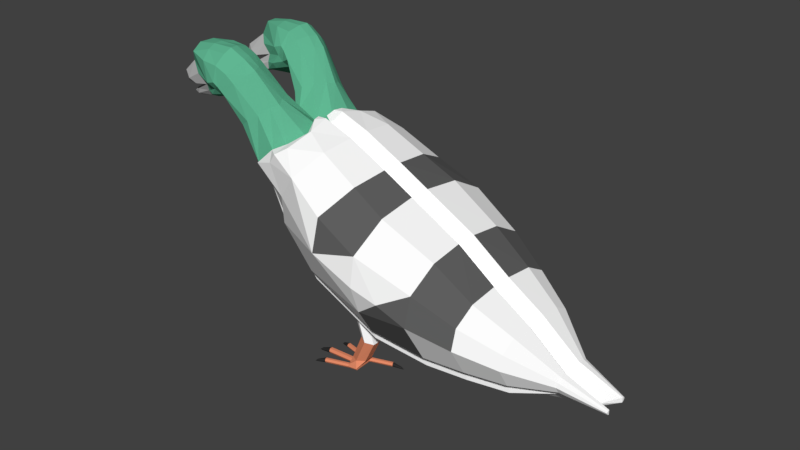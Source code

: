 # Source: pigeon_double_head12.blend  (saved by Blender 2.79.0; exported with 4.5.12 LTS)
import bpy
from mathutils import Matrix  # noqa: F401  (used for matrix-valued properties, if any)

bpy.ops.wm.read_factory_settings(use_empty=True)
scene = bpy.context.scene
scene.name = 'Scene'

# ---- collections
col_collection_1 = bpy.data.collections.new('Collection 1'); scene.collection.children.link(col_collection_1)

# ---- materials (node trees are filled in below, after node groups)
mat_material_006 = bpy.data.materials.new('Material.006')
mat_material_006.alpha_threshold = 0.0
mat_material_006.use_transparent_shadow = False
mat_material_006.diffuse_color = (0.0291, 0.0291, 0.0291, 1.0)
mat_material_006.roughness = 0.5
mat_material_003 = bpy.data.materials.new('Material.003')
mat_material_003.alpha_threshold = 0.0
mat_material_003.use_transparent_shadow = False
mat_material_003.diffuse_color = (0.8, 0.2672, 0.1423, 1.0)
mat_material_003.roughness = 0.5
mat_material_002 = bpy.data.materials.new('Material.002')
mat_material_002.alpha_threshold = 0.0
mat_material_002.use_transparent_shadow = False
mat_material_002.diffuse_color = (0.1149, 0.1149, 0.1149, 1.0)
mat_material_002.roughness = 0.5
mat_material_004 = bpy.data.materials.new('Material.004')
mat_material_004.alpha_threshold = 0.0
mat_material_004.use_transparent_shadow = False
mat_material_004.diffuse_color = (0.5173, 0.5173, 0.5173, 1.0)
mat_material_004.roughness = 0.5
mat_material_001 = bpy.data.materials.new('Material.001')
mat_material_001.alpha_threshold = 0.0
mat_material_001.use_transparent_shadow = False
mat_material_001.diffuse_color = (0.1174, 0.4672, 0.2875, 1.0)
mat_material_001.roughness = 0.5
mat_material = bpy.data.materials.new('Material')
mat_material.alpha_threshold = 0.0
mat_material.use_transparent_shadow = False
mat_material.diffuse_color = (1.0, 1.0, 1.0, 1.0)
mat_material.roughness = 0.5
mat_material.line_color = (0.0, 0.0, 0.0, 1.0)

# ---- material node trees

# ---- world
world_world = bpy.data.worlds.new('World'); scene.world = world_world
world_world.color = (0.05088, 0.05088, 0.05088)
world_world.use_sun_shadow = False
world_world.sun_shadow_jitter_overblur = 0.0
world_world.cycles.sampling_method = 'MANUAL'

# ---- meshes
me_cube_024 = bpy.data.meshes.new('Cube.024')
me_cube_024.from_pydata([(2.327, -0.1718, 0.3706), (2.287, -0.1879, 0.4181), (2.279, -0.1692, 0.4134), (2.267, -0.1669, 0.3967), (2.263, -0.1832, 0.3847), (2.27, -0.2019, 0.3894), (2.283, -0.2043, 0.4061), (2.128, -0.2193, 0.4175), (2.144, -0.2561, 0.4267), (2.146, -0.2381, 0.4952), (2.13, -0.2013, 0.4859), (2.122, -0.1919, 0.4471), (2.152, -0.2655, 0.4656), (2.146, 0.5227, 0.3041), (2.13, 0.4859, 0.3134), (2.122, 0.4593, 0.2836), (2.144, 0.5063, 0.2353), (2.327, 0.4055, 0.2256), (2.287, 0.4421, 0.2599), (2.279, 0.4234, 0.2646), (2.267, 0.4134, 0.2509), (2.263, 0.4222, 0.2326), (2.27, 0.4409, 0.2279), (2.283, 0.4508, 0.2416), (2.128, 0.4695, 0.2445), (2.152, 0.5329, 0.2651), (0.9235, -0.4748, 0.4505), (0.9249, -0.564, 0.4251), (0.9235, -0.5786, 0.4766), (0.922, -0.5414, 0.515), (0.922, -0.4894, 0.502), (0.7291, -0.514, 0.4026), (0.7408, -0.5322, 0.386), (0.7408, -0.5585, 0.3926), (0.7291, -0.5667, 0.4158), (0.7175, -0.5486, 0.4323), (0.7175, -0.5222, 0.4257), (0.6558, -0.5488, 0.3756), (0.8684, -0.1819, 0.3094), (0.9142, -0.1941, 0.359), (0.9201, -0.1733, 0.3537), (0.9322, -0.1694, 0.3355), (0.9385, -0.1863, 0.3225), (0.9326, -0.2071, 0.3277), (0.9205, -0.2111, 0.346), (1.084, -0.1894, 0.4269), (1.087, -0.2085, 0.3535), (1.075, -0.2495, 0.3638), (1.073, -0.7853, 0.5766), (0.8684, -0.8885, 0.4868), (0.9142, -0.8543, 0.5248), (0.9201, -0.8751, 0.53), (0.9322, -0.8872, 0.5158), (0.9385, -0.8784, 0.4963), (0.9326, -0.8576, 0.4911), (0.9205, -0.8455, 0.5053), (1.084, -0.8263, 0.5869), (0.9249, -0.512, 0.4121), (1.073, -0.2304, 0.4372), (1.091, -0.1784, 0.3851), (1.068, -0.2605, 0.4057), (1.091, -0.8558, 0.5552), (1.087, -0.8442, 0.5132), (1.075, -0.8032, 0.5029), (1.068, -0.7737, 0.5346), (0.922, 0.7475, 0.1914), (1.084, 0.4476, 0.267), (1.087, 0.4297, 0.1932), (1.075, 0.4707, 0.1829), (1.087, 1.065, 0.0336), (1.075, 1.024, 0.0439), (0.9235, 0.7102, 0.1529), (0.9249, 0.7249, 0.1014), (0.9249, 0.7768, 0.0884), (0.9235, 0.8141, 0.1268), (0.922, 0.7994, 0.1783), (0.7291, 0.7221, 0.09213), (0.7408, 0.7303, 0.06898), (0.7408, 0.7567, 0.06236), (0.7291, 0.7748, 0.07889), (0.7175, 0.7666, 0.102), (0.7175, 0.7403, 0.1087), (0.6558, 0.74, 0.05189), (1.073, 0.4886, 0.2567), (0.8684, 0.3854, 0.1669), (0.9142, 0.4196, 0.2048), (0.9201, 0.3988, 0.2101), (0.9322, 0.3867, 0.1958), (0.9385, 0.3955, 0.1764), (0.9326, 0.4163, 0.1711), (0.9205, 0.4284, 0.1854), (1.091, 0.4181, 0.2353), (1.068, 0.5002, 0.2147), (1.073, 1.043, 0.1173), (0.8684, 1.092, -0.01053), (0.9142, 1.08, 0.03906), (0.9201, 1.101, 0.03383), (0.9322, 1.105, 0.01559), (0.9385, 1.088, 0.002574), (0.9326, 1.067, 0.007803), (0.9205, 1.063, 0.02605), (1.084, 1.085, 0.107), (1.091, 1.095, 0.06516), (1.068, 1.013, 0.08577)], [], [(12, 8, 5, 6), (2, 1, 0), (6, 5, 0), (4, 3, 0), (1, 6, 0), (11, 10, 2, 3), (5, 4, 0), (9, 12, 6, 1), (8, 7, 4, 5), (7, 11, 3, 4), (3, 2, 0), (10, 9, 1, 2), (25, 23, 22, 16), (19, 17, 18), (23, 17, 22), (21, 17, 20), (18, 17, 23), (15, 20, 19, 14), (22, 17, 21), (13, 18, 23, 25), (16, 22, 21, 24), (24, 21, 20, 15), (20, 17, 19), (14, 19, 18, 13), (29, 30, 36, 35), (34, 35, 37), (27, 28, 34, 33), (26, 57, 32, 31), (30, 26, 31, 36), (28, 29, 35, 34), (57, 27, 33, 32), (32, 33, 37), (35, 36, 37), (33, 34, 37), (31, 32, 37), (36, 31, 37), (55, 54, 49), (64, 63, 54, 55), (60, 44, 43, 47), (40, 38, 39), (44, 38, 43), (53, 52, 49), (42, 38, 41), (39, 38, 44), (59, 41, 40, 45), (43, 38, 42), (58, 39, 44, 60), (47, 43, 42, 46), (45, 40, 39, 58), (46, 42, 41, 59), (41, 38, 40), (51, 50, 49), (50, 55, 49), (61, 56, 51, 52), (54, 53, 49), (48, 64, 55, 50), (63, 62, 53, 54), (56, 48, 50, 51), (62, 61, 52, 53), (52, 51, 49), (75, 80, 81, 65), (79, 82, 80), (73, 78, 79, 74), (71, 76, 77, 72), (65, 81, 76, 71), (74, 79, 80, 75), (72, 77, 78, 73), (77, 82, 78), (80, 82, 81), (78, 82, 79), (76, 82, 77), (81, 82, 76), (100, 94, 99), (103, 100, 99, 70), (92, 68, 89, 90), (86, 85, 84), (90, 89, 84), (98, 94, 97), (88, 87, 84), (85, 90, 84), (91, 66, 86, 87), (89, 88, 84), (83, 92, 90, 85), (68, 67, 88, 89), (66, 83, 85, 86), (67, 91, 87, 88), (87, 86, 84), (96, 94, 95), (95, 94, 100), (102, 97, 96, 101), (99, 94, 98), (93, 95, 100, 103), (70, 99, 98, 69), (101, 96, 95, 93), (69, 98, 97, 102), (97, 94, 96)])
me_cube_024.materials.append(mat_material_006)
me_cube_024.use_remesh_preserve_volume = False
me_cube_024.use_remesh_preserve_attributes = False
me_cube_024.use_mirror_vertex_groups = False
me_cube_024.update()
me_cube_023 = bpy.data.meshes.new('Cube.023')
me_cube_023.from_pydata([(0.9235, -0.4748, 0.4505), (0.9249, -0.564, 0.4251), (0.9235, -0.5786, 0.4766), (0.922, -0.5414, 0.515), (0.922, -0.4894, 0.502), (2.128, -0.2193, 0.4175), (2.144, -0.2561, 0.4267), (1.084, -0.1894, 0.4269), (1.087, -0.2085, 0.3535), (1.075, -0.2495, 0.3638), (1.073, -0.7853, 0.5766), (1.084, -0.8263, 0.5869), (1.881, -0.2103, 1.041), (2.02, -0.298, 1.03), (1.742, -0.4424, 1.132), (1.742, -0.2826, 1.091), (2.02, -0.4578, 1.07), (1.881, -0.5301, 1.121), (1.677, -0.3219, 0.5966), (1.82, -0.4001, 0.6233), (1.82, -0.56, 0.6635), (1.677, -0.6416, 0.6769), (1.534, -0.5633, 0.6502), (1.534, -0.4035, 0.6101), (1.487, -0.4688, 0.4742), (1.489, -0.5061, 0.4358), (1.489, -0.558, 0.4488), (1.487, -0.5727, 0.5003), (1.486, -0.5354, 0.5387), (1.486, -0.4835, 0.5257), (0.9249, -0.512, 0.4121), (1.724, -0.7283, 0.5667), (1.073, -0.2304, 0.4372), (2.146, -0.2381, 0.4952), (2.13, -0.2013, 0.4859), (2.122, -0.1919, 0.4471), (2.152, -0.2655, 0.4656), (1.746, -0.3889, 0.5523), (1.731, -0.3521, 0.543), (1.722, -0.3427, 0.5042), (1.729, -0.3701, 0.4746), (1.744, -0.4069, 0.4838), (1.753, -0.4163, 0.5227), (1.091, -0.1784, 0.3851), (1.068, -0.2605, 0.4057), (1.53, -0.3018, 0.4758), (1.537, -0.2908, 0.4339), (1.532, -0.3208, 0.4024), (1.521, -0.3619, 0.4127), (1.514, -0.3728, 0.4545), (1.518, -0.3454, 0.4853), (1.091, -0.8558, 0.5552), (1.087, -0.8442, 0.5132), (1.075, -0.8032, 0.5029), (1.068, -0.7737, 0.5346), (1.53, -0.7042, 0.5769), (1.537, -0.7337, 0.5451), (1.532, -0.7221, 0.5031), (1.521, -0.6811, 0.4928), (1.514, -0.6516, 0.5245), (1.518, -0.6613, 0.5646), (1.722, -0.7154, 0.5273), (1.881, 0.756, 0.7981), (2.02, 0.8283, 0.7474), (1.881, 1.076, 0.7178), (1.677, 0.6445, 0.354), (1.82, 0.7261, 0.3405), (1.82, 0.886, 0.3004), (1.677, 0.9642, 0.2737), (1.534, 0.8826, 0.2871), (1.534, 0.7228, 0.3273), (1.487, 0.7162, 0.1766), (1.489, 0.7308, 0.1252), (1.489, 0.7828, 0.1121), (1.487, 0.82, 0.1505), (1.486, 0.8054, 0.202), (1.486, 0.7534, 0.2151), (0.922, 0.7475, 0.1914), (1.724, 0.9885, 0.1355), (2.146, 0.5227, 0.3041), (2.13, 0.4859, 0.3134), (2.122, 0.4593, 0.2836), (2.144, 0.5063, 0.2353), (1.746, 0.6826, 0.2832), (1.731, 0.6458, 0.2925), (1.722, 0.6192, 0.2627), (1.729, 0.6293, 0.2236), (1.744, 0.6662, 0.2144), (1.753, 0.6928, 0.2442), (1.084, 0.4476, 0.267), (1.087, 0.4297, 0.1932), (1.075, 0.4707, 0.1829), (1.53, 0.5697, 0.2569), (1.537, 0.5402, 0.2252), (1.532, 0.5518, 0.1832), (1.521, 0.5928, 0.1729), (1.514, 0.6223, 0.2046), (1.518, 0.6126, 0.2447), (1.087, 1.065, 0.0336), (1.075, 1.024, 0.0439), (1.53, 0.9722, 0.1559), (1.537, 0.9831, 0.114), (1.532, 0.9531, 0.08244), (1.521, 0.912, 0.09274), (1.514, 0.9011, 0.1346), (1.518, 0.9285, 0.1653), (1.722, 0.9586, 0.1069), (0.9235, 0.7102, 0.1529), (0.9249, 0.7249, 0.1014), (0.9249, 0.7768, 0.0884), (0.9235, 0.8141, 0.1268), (0.922, 0.7994, 0.1783), (1.073, 0.4886, 0.2567), (2.128, 0.4695, 0.2445), (2.152, 0.5329, 0.2651), (1.091, 0.4181, 0.2353), (1.068, 0.5002, 0.2147), (1.073, 1.043, 0.1173), (1.084, 1.085, 0.107), (1.091, 1.095, 0.06516), (1.068, 1.013, 0.08577), (2.02, 0.9881, 0.7073), (1.742, 1.004, 0.7685), (1.742, 0.8437, 0.8086)], [], [(16, 17, 21, 20), (18, 23, 22, 21, 20, 19), (15, 12, 18, 23), (17, 14, 22, 21), (13, 16, 20, 19), (14, 15, 23, 22), (12, 13, 19, 18), (24, 29, 28, 27, 26, 25), (28, 29, 4, 3), (26, 27, 2, 1), (24, 25, 30, 0), (29, 24, 0, 4), (27, 28, 3, 2), (25, 26, 1, 30), (22, 28, 27), (37, 42, 36, 33), (40, 39, 35, 5), (41, 40, 5, 6), (42, 41, 6, 36), (39, 38, 34, 35), (38, 37, 33, 34), (49, 44, 9, 48), (48, 9, 8, 47), (47, 8, 43, 46), (46, 43, 7, 45), (45, 7, 32, 50), (49, 50, 32, 44), (20, 31, 19), (23, 28, 22), (23, 29, 28), (29, 23, 24), (50, 49, 23), (49, 24, 23), (59, 58, 53, 54), (58, 57, 52, 53), (57, 56, 51, 52), (56, 55, 11, 51), (55, 60, 10, 11), (59, 54, 10, 60), (22, 27, 59), (59, 60, 22), (55, 21, 60), (60, 21, 22), (23, 18, 50), (50, 18, 45), (55, 56, 21), (45, 18, 46), (46, 18, 47), (31, 20, 21), (21, 56, 31), (31, 56, 57), (49, 48, 24), (38, 18, 37), (37, 18, 19), (31, 37, 19), (37, 31, 42), (38, 39, 18), (18, 39, 47), (57, 61, 31), (31, 61, 42), (41, 42, 61), (39, 40, 47), (47, 40, 48), (24, 48, 40), (24, 40, 25), (40, 41, 25), (25, 41, 26), (59, 27, 58), (27, 26, 58), (41, 58, 26), (57, 58, 61), (61, 58, 41), (121, 67, 68, 64), (65, 70, 69, 68, 67, 66), (123, 70, 65, 62), (64, 68, 69, 122), (63, 66, 67, 121), (122, 69, 70, 123), (62, 65, 66, 63), (71, 76, 75, 74, 73, 72), (75, 111, 77, 76), (73, 109, 110, 74), (71, 107, 108, 72), (76, 77, 107, 71), (74, 110, 111, 75), (72, 108, 109, 73), (69, 74, 75), (83, 79, 114, 88), (86, 113, 81, 85), (87, 82, 113, 86), (88, 114, 82, 87), (85, 81, 80, 84), (84, 80, 79, 83), (96, 95, 91, 116), (95, 94, 90, 91), (94, 93, 115, 90), (93, 92, 89, 115), (92, 97, 112, 89), (96, 116, 112, 97), (67, 66, 78), (70, 69, 75), (70, 75, 76), (76, 71, 70), (97, 70, 96), (96, 70, 71), (104, 120, 99, 103), (103, 99, 98, 102), (102, 98, 119, 101), (101, 119, 118, 100), (100, 118, 117, 105), (104, 105, 117, 120), (69, 104, 74), (104, 69, 105), (100, 105, 68), (105, 69, 68), (70, 97, 65), (97, 92, 65), (100, 68, 101), (92, 93, 65), (93, 94, 65), (78, 68, 67), (68, 78, 101), (78, 102, 101), (96, 71, 95), (84, 83, 65), (83, 66, 65), (78, 66, 83), (83, 88, 78), (84, 65, 85), (65, 94, 85), (102, 78, 106), (78, 88, 106), (87, 106, 88), (85, 94, 86), (94, 95, 86), (71, 86, 95), (71, 72, 86), (86, 72, 87), (72, 73, 87), (104, 103, 74), (74, 103, 73), (87, 73, 103), (102, 106, 103), (106, 87, 103)])
me_cube_023.materials.append(mat_material_003)
me_cube_023.use_remesh_preserve_volume = False
me_cube_023.use_remesh_preserve_attributes = False
me_cube_023.use_mirror_vertex_groups = False
me_cube_023.update()
me_cube_022 = bpy.data.meshes.new('Cube.022')
me_cube_022.from_pydata([(3.371, 0.6061, 3.078), (1.594, -0.9055, 3.301), (3.371, -0.03315, 3.149), (4.085, -0.7425, 2.192), (2.856, -0.9541, 2.778), (2.404, -0.9382, 2.417), (2.404, -0.7709, 1.875), (3.371, -0.6749, 2.973), (3.371, -0.9412, 2.513), (3.371, -0.67, 1.636), (4.085, -0.5513, 2.522), (4.085, -0.09043, 2.648), (4.085, 0.4784, 2.57), (1.582, -0.6022, 3.814), (1.766, 0.1304, 3.977), (1.826, 0.8111, 3.895), (2.404, -0.7768, 3.463), (2.404, -0.01517, 3.671), (2.404, 0.7345, 3.59), (2.404, 2.399, 2.665), (2.404, 1.827, 3.208), (2.404, 1.128, 3.491), (3.371, 0.9992, 2.98), (2.856, 2.232, 1.978), (3.371, 1.596, 2.74), (3.371, 1.442, 1.105), (4.085, 1.41, 2.271), (1.582, 2.411, 3.057), (1.766, 1.843, 3.547), (1.826, 1.204, 3.796), (1.594, 2.437, 2.461), (2.404, 2.048, 1.667), (2.404, 1.644, 1.269), (3.371, 2.078, 2.282), (3.371, 2.096, 1.751), (4.085, 1.756, 1.942), (4.085, 0.8715, 2.471), (4.085, 1.769, 1.561)], [], [(5, 6, 8), (7, 8, 3, 10), (2, 7, 10, 11), (0, 2, 11, 12), (8, 6, 9), (5, 8, 4), (7, 4, 8), (13, 1, 16), (14, 13, 16, 17), (15, 14, 17, 18), (27, 19, 30), (28, 20, 19, 27), (29, 21, 20, 28), (31, 34, 32), (33, 35, 37, 34), (24, 26, 35, 33), (22, 36, 26, 24), (34, 25, 32), (31, 23, 34), (33, 34, 23)])
me_cube_022.materials.append(mat_material_002)
me_cube_022.use_remesh_preserve_volume = False
me_cube_022.use_remesh_preserve_attributes = False
me_cube_022.use_mirror_vertex_groups = False
me_cube_022.update()
me_cube_021 = bpy.data.meshes.new('Cube.021')
me_cube_021.from_pydata([(-2.145, 0.3838, 4.86), (-2.098, 0.3568, 5.098), (-1.425, 0.2181, 5.047), (-2.258, 0.539, 4.793), (-1.934, 0.2489, 5.029), (-1.783, 0.2489, 4.955), (-1.841, 0.539, 5.358), (-2.162, 0.539, 4.63), (-1.846, 0.539, 4.656), (-2.041, 0.3838, 4.679), (-1.845, 0.3568, 4.657), (-1.784, 0.2489, 4.762), (-1.735, 0.2489, 4.861), (-1.468, 0.2489, 4.896), (-2.145, 0.6941, 4.86), (-2.098, 0.7212, 5.098), (-1.934, 0.8291, 5.029), (-1.783, 0.8291, 4.955), (-2.099, 0.539, 5.098), (-1.424, 0.539, 5.046), (-2.041, 0.6941, 4.679), (-1.845, 0.7212, 4.657), (-1.49, 0.7695, 4.763), (-1.784, 0.8291, 4.762), (-1.735, 0.8291, 4.861), (-1.816, 0.386, 5.342), (-1.631, 0.2489, 5.194), (-1.489, 0.539, 4.764), (-1.49, 0.3085, 4.763), (-1.425, 0.8598, 5.047), (-1.816, 0.6919, 5.342), (-1.631, 0.8291, 5.194), (-1.468, 0.8291, 4.896), (-1.425, 2.271, 4.531), (-1.631, 2.314, 4.676), (-1.841, 2.135, 4.957), (-1.489, 1.855, 4.433), (-1.49, 2.058, 4.324), (-1.468, 2.173, 4.413), (-2.145, 2.037, 4.445), (-2.098, 2.173, 4.642), (-1.816, 2.262, 4.87), (-2.258, 1.869, 4.459), (-1.934, 2.236, 4.53), (-1.783, 2.2, 4.465), (-2.162, 1.791, 4.315), (-1.846, 1.804, 4.338), (-2.041, 1.951, 4.286), (-1.845, 1.964, 4.253), (-1.784, 2.109, 4.294), (-1.735, 2.156, 4.382), (-2.145, 1.763, 4.592), (-2.098, 1.852, 4.814), (-1.425, 1.706, 4.835), (-1.816, 1.993, 5.015), (-1.934, 1.724, 4.805), (-1.783, 1.689, 4.739), (-1.631, 1.802, 4.95), (-2.099, 2.013, 4.728), (-1.424, 1.988, 4.682), (-2.041, 1.678, 4.432), (-1.845, 1.643, 4.425), (-1.49, 1.651, 4.542), (-1.784, 1.598, 4.569), (-1.735, 1.645, 4.656), (-1.468, 1.661, 4.687)], [], [(3, 0, 1, 18), (3, 19, 2, 5, 0), (1, 25, 6, 18), (1, 0, 4), (25, 1, 4), (4, 0, 5), (4, 26, 25), (5, 26, 4), (2, 26, 5), (7, 8, 10, 9), (7, 9, 12, 2, 19), (10, 8, 27, 28), (10, 11, 9), (28, 11, 10), (11, 12, 9), (11, 28, 13), (12, 11, 13), (2, 12, 13), (3, 18, 15, 14), (3, 14, 17, 29, 19), (15, 18, 6, 30), (15, 16, 14), (30, 16, 15), (16, 17, 14), (16, 30, 31), (17, 16, 31), (29, 17, 31), (7, 20, 21, 8), (7, 19, 29, 24, 20), (21, 22, 27, 8), (21, 20, 23), (22, 21, 23), (23, 20, 24), (23, 32, 22), (24, 32, 23), (29, 32, 24), (42, 58, 40, 39), (42, 39, 44, 33, 59), (40, 58, 35, 41), (40, 43, 39), (41, 43, 40), (43, 44, 39), (43, 41, 34), (44, 43, 34), (33, 44, 34), (45, 47, 48, 46), (45, 59, 33, 50, 47), (48, 37, 36, 46), (48, 47, 49), (37, 48, 49), (49, 47, 50), (49, 38, 37), (50, 38, 49), (33, 38, 50), (42, 51, 52, 58), (42, 59, 53, 56, 51), (52, 54, 35, 58), (52, 51, 55), (54, 52, 55), (55, 51, 56), (55, 57, 54), (56, 57, 55), (53, 57, 56), (45, 46, 61, 60), (45, 60, 64, 53, 59), (61, 46, 36, 62), (61, 63, 60), (62, 63, 61), (63, 64, 60), (63, 62, 65), (64, 63, 65), (53, 64, 65)])
me_cube_021.materials.append(mat_material_004)
me_cube_021.use_remesh_preserve_volume = False
me_cube_021.use_remesh_preserve_attributes = False
me_cube_021.use_mirror_vertex_groups = False
me_cube_021.update()
me_cube_020 = bpy.data.meshes.new('Cube.020')
me_cube_020.from_pydata([(-0.2122, -0.1314, 3.994), (0.3413, 0.1544, 4.26), (0.3413, 0.9235, 4.26), (0.4516, 0.539, 4.271), (0.1037, 1.095, 4.196), (-0.3184, 1.044, 3.996), (-0.3635, 1.078, 4.131), (-0.2977, 1.121, 4.302), (-0.6648, 0.2546, 4.404), (-0.5254, 0.386, 5.344), (-0.2376, 0.1771, 4.757), (-0.1407, 0.386, 4.82), (-0.4011, 0.05895, 4.674), (0.129, -0.009556, 4.212), (-0.5473, 0.05895, 4.565), (-0.8506, 0.539, 4.542), (-0.9516, 0.8234, 4.917), (-0.6648, 0.8234, 4.404), (-0.6524, 0.9009, 5.273), (-0.5254, 0.6919, 5.344), (-0.2376, 0.9009, 4.757), (-0.1407, 0.6919, 4.82), (-0.05946, 0.539, 4.802), (-0.4011, 1.019, 4.674), (-0.5473, 1.019, 4.565), (-0.3764, 1.116, 4.273), (-0.3635, 1.08, 4.131), (-0.6486, 0.539, 4.0), (-0.2344, 0.06407, 3.47), (0.3413, 0.9493, 4.363), (0.2714, 1.03, 4.33), (-1.425, 0.2181, 5.047), (-1.841, 0.539, 5.358), (-1.468, 0.2489, 4.896), (-1.49, 0.7695, 4.763), (-1.816, 0.386, 5.342), (-1.631, 0.2489, 5.194), (-1.489, 0.539, 4.764), (-1.49, 0.3085, 4.763), (-1.651, 0.2993, 5.599), (-1.183, 0.05895, 5.227), (-1.324, 0.386, 5.668), (-1.284, 0.1771, 5.572), (-1.111, 0.1228, 5.087), (-1.248, 0.2546, 4.829), (-1.286, 0.1676, 4.91), (-0.9516, 0.2546, 4.917), (-1.023, 0.05895, 5.272), (-0.9498, 0.386, 5.66), (-0.9895, 0.1771, 5.536), (-0.9445, 0.05895, 5.207), (-0.6981, 0.386, 5.515), (-0.7913, 0.1771, 5.424), (-1.017, 0.1471, 4.995), (-0.6524, 0.1771, 5.273), (-0.8303, 0.05895, 5.069), (-1.094, 0.539, 4.754), (-1.425, 0.8598, 5.047), (-1.816, 0.6919, 5.342), (-1.631, 0.8291, 5.194), (-1.468, 0.8291, 4.896), (-1.651, 0.7786, 5.599), (-1.183, 1.019, 5.227), (-1.713, 0.539, 5.641), (-1.324, 0.6919, 5.668), (-1.284, 0.9009, 5.572), (-1.332, 0.539, 5.697), (-1.111, 0.9552, 5.087), (-1.248, 0.8234, 4.829), (-1.286, 0.9103, 4.91), (-1.023, 1.019, 5.272), (-0.9498, 0.6919, 5.66), (-0.9895, 0.9009, 5.536), (-0.9209, 0.539, 5.707), (-0.9445, 1.019, 5.207), (-0.6981, 0.6919, 5.515), (-0.7913, 0.9009, 5.424), (-0.6507, 0.539, 5.543), (-1.017, 0.9309, 4.995), (-0.4567, 0.539, 5.372), (-0.8303, 1.019, 5.069), (-1.425, 2.271, 4.531), (-1.631, 2.314, 4.676), (-1.841, 2.135, 4.957), (-1.489, 1.855, 4.433), (-1.49, 2.058, 4.324), (-1.468, 2.173, 4.413), (-1.651, 2.461, 5.056), (-1.183, 2.496, 4.614), (-1.324, 2.417, 5.158), (-1.284, 2.555, 4.975), (-1.111, 2.374, 4.522), (-1.248, 2.136, 4.357), (-1.286, 2.251, 4.387), (-0.9516, 2.178, 4.434), (-1.023, 2.518, 4.655), (-0.9498, 2.413, 5.151), (-0.9895, 2.538, 4.943), (-0.9445, 2.487, 4.597), (-0.6981, 2.344, 5.023), (-0.7913, 2.486, 4.845), (-1.017, 2.309, 4.452), (-0.8303, 2.422, 4.476), (-1.651, 2.038, 5.283), (-1.183, 1.65, 5.068), (-1.713, 2.269, 5.206), (-1.324, 2.147, 5.303), (-1.284, 1.917, 5.317), (-1.332, 2.295, 5.256), (-1.111, 1.641, 4.915), (-1.248, 1.635, 4.626), (-1.286, 1.597, 4.738), (-1.023, 1.672, 5.108), (-0.9498, 2.143, 5.296), (-0.9895, 1.901, 5.285), (-0.9209, 2.3, 5.265), (-0.9445, 1.641, 5.051), (-0.6981, 2.075, 5.168), (-0.7913, 1.848, 5.187), (-0.6507, 2.223, 5.12), (-1.017, 1.618, 4.822), (-0.6524, 1.776, 5.053), (-1.816, 2.262, 4.87), (-1.425, 1.706, 4.835), (-1.816, 1.993, 5.015), (-1.631, 1.802, 4.95), (-1.49, 1.651, 4.542), (-1.468, 1.661, 4.687), (-0.6648, 1.936, 3.982), (-0.6524, 2.414, 4.711), (-0.5254, 2.264, 4.873), (-0.2376, 2.17, 4.256), (-0.1407, 2.016, 4.411), (-0.4011, 2.235, 4.128), (-0.2091, 2.048, 3.465), (0.114, 2.05, 3.708), (0.3413, 1.956, 3.808), (-0.5473, 2.184, 4.031), (-1.094, 1.85, 4.425), (-0.8506, 1.75, 4.238), (-0.9516, 1.676, 4.703), (-0.6648, 1.434, 4.251), (-0.5254, 1.994, 5.017), (-0.4567, 2.142, 4.97), (-0.8303, 1.576, 4.929), (-0.2376, 1.532, 4.598), (-0.1407, 1.747, 4.556), (-0.05946, 1.873, 4.467), (-0.4011, 1.389, 4.581), (0.4516, 1.622, 3.999), (-0.5473, 1.337, 4.485), (-0.3764, 1.114, 4.274), (-0.6486, 1.494, 3.76), (-0.266, 1.641, 3.094), (0.3413, 1.304, 4.274), (0.3413, 1.278, 4.171), (0.4535, 1.081, 4.139), (-0.3276, 0.6136, 2.276), (-0.6858, 0.8551, 3.238), (0.1037, 1.097, 4.195), (-0.3184, 1.046, 3.995), (-0.2977, 1.123, 4.302), (-0.213, 2.064, 3.448), (0.1441, 2.13, 3.77), (0.2714, 1.216, 4.283), (0.4535, 1.107, 4.241)], [], [(54, 55, 12, 10), (79, 9, 11, 22), (9, 54, 10, 11), (11, 10, 13, 1), (22, 11, 1, 3), (10, 12, 0, 13), (12, 55, 14), (8, 55, 46), (55, 8, 14), (56, 15, 46), (46, 15, 8), (15, 27, 8), (0, 12, 14), (14, 8, 0), (8, 27, 0), (18, 20, 23, 80), (79, 22, 21, 19), (19, 21, 20, 18), (21, 2, 159, 20), (22, 3, 2, 21), (20, 159, 161, 23), (23, 24, 80), (17, 16, 80), (80, 24, 17), (56, 16, 15), (16, 17, 15), (15, 17, 27), (24, 25, 26, 17), (17, 26, 160, 27), (161, 25, 24, 23), (158, 27, 160), (158, 28, 27), (158, 157, 28), (2, 29, 30, 159), (159, 30, 165, 156), (27, 28, 0), (35, 36, 40, 39), (32, 35, 39, 63), (63, 39, 41, 66), (41, 39, 42), (39, 40, 42), (36, 31, 40), (38, 44, 45, 33), (33, 45, 43, 31), (42, 40, 47, 49), (66, 41, 48, 73), (41, 42, 49, 48), (49, 47, 50, 52), (73, 48, 51, 77), (48, 49, 52, 51), (40, 31, 43), (47, 40, 43), (50, 47, 43), (45, 53, 43), (45, 44, 53), (46, 53, 44), (43, 53, 50), (52, 50, 54), (9, 51, 52, 54), (77, 51, 9, 79), (53, 55, 50), (54, 50, 55), (53, 46, 55), (37, 56, 38), (38, 56, 44), (46, 44, 56), (58, 61, 62, 59), (32, 63, 61, 58), (63, 66, 64, 61), (64, 65, 61), (61, 65, 62), (59, 62, 57), (34, 60, 69, 68), (60, 57, 67, 69), (65, 72, 70, 62), (66, 73, 71, 64), (64, 71, 72, 65), (72, 76, 74, 70), (73, 77, 75, 71), (71, 75, 76, 72), (62, 67, 57), (70, 67, 62), (74, 67, 70), (69, 67, 78), (69, 78, 68), (16, 68, 78), (67, 74, 78), (76, 18, 74), (19, 18, 76, 75), (77, 79, 19, 75), (78, 74, 80), (18, 80, 74), (78, 80, 16), (37, 34, 56), (34, 68, 56), (16, 56, 68), (122, 87, 88, 82), (83, 105, 87, 122), (105, 108, 89, 87), (89, 90, 87), (87, 90, 88), (82, 88, 81), (85, 86, 93, 92), (86, 81, 91, 93), (90, 97, 95, 88), (108, 115, 96, 89), (89, 96, 97, 90), (97, 100, 98, 95), (115, 119, 99, 96), (96, 99, 100, 97), (88, 91, 81), (95, 91, 88), (98, 91, 95), (93, 91, 101), (93, 101, 92), (94, 92, 101), (91, 98, 101), (100, 129, 98), (130, 129, 100, 99), (119, 143, 130, 99), (101, 98, 102), (129, 102, 98), (101, 102, 94), (84, 85, 138), (85, 92, 138), (94, 138, 92), (124, 125, 104, 103), (83, 124, 103, 105), (105, 103, 106, 108), (106, 103, 107), (103, 104, 107), (125, 123, 104), (126, 110, 111, 127), (127, 111, 109, 123), (107, 104, 112, 114), (108, 106, 113, 115), (106, 107, 114, 113), (114, 112, 116, 118), (115, 113, 117, 119), (113, 114, 118, 117), (104, 123, 109), (112, 104, 109), (116, 112, 109), (111, 120, 109), (111, 110, 120), (140, 120, 110), (109, 120, 116), (118, 116, 121), (142, 117, 118, 121), (119, 117, 142, 143), (120, 144, 116), (121, 116, 144), (120, 140, 144), (84, 138, 126), (126, 138, 110), (140, 110, 138), (129, 131, 133, 102), (143, 147, 132, 130), (130, 132, 131, 129), (132, 136, 135, 131), (147, 149, 136, 132), (131, 135, 134, 133), (133, 137, 102), (128, 94, 102), (102, 137, 128), (138, 94, 139), (94, 128, 139), (139, 128, 152), (134, 137, 133), (137, 134, 128), (128, 134, 152), (121, 144, 148, 145), (143, 142, 146, 147), (142, 121, 145, 146), (146, 145, 4, 155), (147, 146, 155, 149), (145, 148, 7, 4), (148, 144, 150), (141, 144, 140), (144, 141, 150), (138, 139, 140), (140, 139, 141), (139, 152, 141), (150, 141, 6, 151), (141, 152, 5, 6), (7, 148, 150, 151), (158, 5, 152), (158, 152, 153), (158, 153, 157), (155, 4, 164, 154), (4, 156, 165, 164), (135, 163, 162, 134), (152, 134, 153)])
me_cube_020.materials.append(mat_material_001)
me_cube_020.use_remesh_preserve_volume = False
me_cube_020.use_remesh_preserve_attributes = False
me_cube_020.use_mirror_vertex_groups = False
me_cube_020.update()
me_cube_014 = bpy.data.meshes.new('Cube.014')
me_cube_014.from_pydata([(-0.2122, -0.1314, 3.994), (0.3413, 0.1544, 4.26), (0.3413, 0.9235, 4.26), (0.4516, 0.539, 4.271), (1.011, 1.03, 3.935), (5.873, 0.2953, 0.9413), (3.288, 0.7339, 2.755), (3.288, 0.2039, 0.6451), (2.321, 0.2334, 0.7623), (0.2299, -0.1782, 2.703), (0.9271, -0.4277, 2.106), (2.321, -0.6431, 1.552), (3.288, -0.5422, 1.313), (4.002, -0.42, 1.238), (4.683, -0.2174, 1.118), (4.683, 0.2336, 0.763), (1.812, -0.1257, 1.716), (1.812, -0.2856, 1.756), (1.671, -0.37, 1.758), (0.4516, 0.5647, 4.374), (-0.2344, 0.08981, 3.572), (0.2299, -0.1525, 2.805), (0.9271, -0.402, 2.208), (2.321, 0.888, 3.369), (2.321, -0.6174, 1.655), (3.288, -0.5165, 1.415), (4.002, -0.3942, 1.341), (4.683, -0.1916, 1.22), (5.396, 0.1544, 1.138), (5.839, 0.2368, 0.9802), (0.1816, -0.1652, 4.152), (0.3256, -0.1426, 4.35), (0.4915, 0.02499, 4.419), (0.3999, 0.8207, 4.485), (0.5757, 0.5276, 4.467), (0.355, 0.9572, 4.448), (3.371, 0.6061, 3.078), (0.4843, -0.347, 3.68), (1.594, -0.9055, 3.301), (0.3131, -0.306, 3.026), (1.01, -0.5555, 2.429), (3.371, -0.03315, 3.149), (4.085, -0.7425, 2.192), (4.085, -0.5477, 1.562), (4.766, -0.3451, 1.441), (4.766, -0.4815, 1.882), (4.766, 0.3722, 2.147), (4.766, -0.02495, 2.202), (4.766, -0.3476, 2.113), (2.404, -0.988, 2.972), (5.479, 8.202e-05, 1.577), (5.479, 0.1052, 1.606), (5.479, 0.2321, 1.589), (5.479, -0.04354, 1.502), (5.479, 0.0008931, 1.358), (6.29, 0.1321, 1.191), (6.29, 0.09869, 1.274), (6.29, 0.1249, 1.281), (6.29, 0.1538, 1.277), (6.29, 0.0878, 1.255), (6.29, 0.09889, 1.219), (0.8776, -0.3541, 4.186), (1.041, 0.2972, 4.331), (1.094, 0.9023, 4.258), (0.5367, 0.9535, 4.462), (4.683, 0.5257, 1.926), (5.839, 0.2696, 0.9518), (0.129, -0.009556, 4.212), (-0.2344, 0.06407, 3.47), (-0.2122, -0.1057, 4.096), (0.129, 0.01618, 4.314), (0.3413, 0.1802, 4.363), (0.3413, 0.9493, 4.363), (0.2714, 1.03, 4.33), (2.856, -0.9541, 2.778), (2.404, -0.9382, 2.417), (2.404, -0.7709, 1.875), (3.371, -0.6749, 2.973), (3.371, -0.9412, 2.513), (3.371, -0.67, 1.636), (4.085, -0.5513, 2.522), (4.085, -0.09043, 2.648), (4.085, 0.4784, 2.57), (1.582, -0.6022, 3.814), (1.766, 0.1304, 3.977), (1.826, 0.8111, 3.895), (2.404, -0.7768, 3.463), (2.404, -0.01517, 3.671), (2.404, 0.7345, 3.59), (1.881, -0.2103, 1.041), (1.671, -0.05032, 1.678), (2.02, -0.298, 1.03), (1.742, -0.4424, 1.132), (1.529, -0.2946, 1.72), (1.742, -0.2826, 1.091), (1.529, -0.1348, 1.68), (2.02, -0.4578, 1.07), (1.881, -0.5301, 1.121), (1.881, 0.756, 0.7981), (2.02, 0.8283, 0.7474), (1.881, 1.076, 0.7178), (1.812, 1.001, 1.433), (2.02, 0.9881, 0.7073), (1.671, 1.236, 1.355), (1.742, 1.004, 0.7685), (1.529, 1.151, 1.357), (1.742, 0.8437, 0.8086), (2.404, 2.399, 2.665), (2.404, 1.827, 3.208), (2.404, 1.128, 3.491), (3.371, 0.9992, 2.98), (2.856, 2.232, 1.978), (3.371, 1.596, 2.74), (3.371, 1.442, 1.105), (4.085, 1.41, 2.271), (-0.2091, 2.048, 3.465), (0.114, 2.05, 3.708), (0.3413, 1.956, 3.808), (0.4516, 1.622, 3.999), (-0.266, 1.641, 3.094), (0.3413, 1.304, 4.274), (0.3413, 1.278, 4.171), (0.4535, 1.081, 4.139), (5.873, 0.2634, 0.9493), (5.396, 0.273, 0.9202), (4.683, 0.5, 1.824), (4.002, 0.6062, 2.247), (2.321, 0.8623, 3.266), (-0.3276, 0.6136, 2.276), (0.7287, 0.3894, 1.383), (1.743, 0.9389, 3.572), (0.2299, 1.513, 2.278), (0.9271, 1.451, 1.634), (2.321, 1.379, 1.044), (3.288, 1.177, 0.8808), (4.002, 0.2257, 0.7316), (4.002, 1.034, 0.8733), (4.683, 0.7986, 0.8625), (5.396, 0.3599, 1.266), (5.396, 0.4803, 1.056), (1.671, 0.9161, 1.435), (1.812, 1.16, 1.393), (1.529, 0.9915, 1.397), (-0.213, 2.064, 3.448), (0.1441, 2.13, 3.77), (0.3413, 1.981, 3.911), (0.4516, 1.648, 4.102), (0.2714, 1.216, 4.283), (3.288, 0.7596, 2.858), (-0.2029, 1.709, 3.145), (1.743, 0.9646, 3.674), (0.2299, 1.539, 2.381), (0.9271, 1.477, 1.737), (2.321, 1.405, 1.147), (3.288, 1.203, 0.9833), (4.002, 0.6319, 2.349), (4.002, 1.06, 0.9757), (4.683, 0.8243, 0.965), (5.396, 0.3856, 1.368), (5.926, 0.3073, 1.057), (5.839, 0.3334, 0.956), (1.011, 1.056, 4.037), (0.4535, 1.107, 4.241), (0.1816, 2.186, 3.562), (0.3256, 2.26, 3.747), (0.4915, 2.145, 3.887), (0.3999, 1.474, 4.32), (0.5757, 1.724, 4.166), (0.355, 1.337, 4.353), (0.4843, 2.124, 3.06), (1.582, 2.411, 3.057), (1.766, 1.843, 3.547), (1.826, 1.204, 3.796), (1.594, 2.437, 2.461), (0.3131, 1.778, 2.503), (1.01, 1.716, 1.859), (2.404, 2.048, 1.667), (2.404, 1.644, 1.269), (3.371, 2.078, 2.282), (3.371, 2.096, 1.751), (4.085, 1.756, 1.942), (4.085, 0.8715, 2.471), (4.085, 1.769, 1.561), (4.085, 1.299, 1.098), (4.766, 1.064, 1.087), (4.766, 1.393, 1.411), (4.766, 0.7653, 2.049), (4.766, 1.141, 1.909), (4.766, 1.384, 1.679), (2.404, 2.354, 2.133), (5.479, 0.8241, 1.371), (5.479, 0.7451, 1.446), (5.479, 0.6252, 1.49), (5.479, 0.827, 1.283), (5.479, 0.7199, 1.178), (6.29, 0.5252, 1.092), (6.29, 0.5937, 1.149), (6.29, 0.574, 1.168), (6.29, 0.5469, 1.179), (6.29, 0.5944, 1.128), (6.29, 0.5677, 1.101), (0.8776, 2.369, 3.502), (1.041, 1.863, 3.937), (1.094, 1.295, 4.159), (0.5367, 1.347, 4.363), (5.839, 0.291, 0.9465)], [(5, 66), (123, 205)], [(4, 161, 150, 130), (122, 162, 161, 4), (125, 65, 158, 138), (130, 150, 23, 127), (126, 155, 65, 125), (6, 148, 155, 126), (127, 23, 148, 6), (128, 9, 68), (128, 129, 9), (129, 10, 9), (129, 8, 11, 10), (8, 7, 12, 11), (7, 135, 13, 12), (135, 15, 14, 13), (138, 158, 159, 66), (14, 27, 26, 13), (9, 21, 20, 68), (15, 124, 28, 14), (13, 26, 25, 12), (124, 66, 29, 28), (3, 19, 72, 2), (11, 24, 22, 10), (16, 90, 95, 93, 18, 17), (12, 25, 24, 11), (10, 22, 21, 9), (1, 71, 19, 3), (28, 27, 14), (0, 68, 20, 69), (148, 36, 82, 155), (21, 39, 37, 20), (26, 43, 79, 25), (28, 54, 44, 27), (71, 32, 34, 19), (23, 88, 36, 148), (25, 79, 76, 24), (29, 60, 54, 28), (27, 44, 43, 26), (19, 34, 33, 72), (72, 33, 35, 73), (70, 69, 30, 31), (155, 82, 46, 65), (161, 63, 85, 150), (66, 55, 60, 29), (71, 70, 31, 32), (159, 58, 55, 66), (73, 35, 64, 162), (158, 52, 58, 159), (150, 85, 88, 23), (65, 46, 52, 158), (22, 40, 39, 21), (24, 76, 40, 22), (69, 20, 37, 30), (162, 64, 63, 161), (38, 37, 39), (39, 40, 38), (40, 75, 38), (87, 86, 77, 41), (88, 87, 41, 36), (78, 79, 43, 42), (80, 42, 45, 48), (81, 80, 48, 47), (82, 81, 47, 46), (42, 43, 44, 45), (75, 40, 76), (49, 38, 75), (86, 38, 49), (77, 86, 74), (86, 49, 74), (75, 74, 49), (48, 45, 53, 50), (47, 48, 50, 51), (45, 44, 54, 53), (46, 47, 51, 52), (50, 53, 59, 56), (52, 51, 57, 58), (53, 54, 60, 59), (51, 50, 56, 57), (60, 55, 58, 57, 56, 59), (84, 62, 61, 83), (85, 63, 62, 84), (62, 34, 32, 61), (63, 64, 34, 62), (34, 64, 33), (35, 33, 64), (38, 83, 61), (38, 61, 37), (32, 31, 61), (31, 30, 61), (30, 37, 61), (67, 0, 69, 70), (1, 67, 70, 71), (89, 90, 16, 91), (91, 16, 17, 96), (96, 17, 18, 97), (97, 18, 93, 92), (92, 93, 95, 94), (94, 95, 90, 89), (98, 99, 101, 140), (99, 102, 141, 101), (102, 100, 103, 141), (100, 104, 105, 103), (104, 106, 142, 105), (106, 98, 140, 142), (117, 145, 144, 116), (128, 119, 131), (128, 131, 129), (129, 131, 132), (129, 132, 133, 8), (8, 133, 134, 7), (7, 134, 136, 135), (135, 136, 137, 15), (138, 205, 159, 158), (137, 136, 156, 157), (131, 119, 149, 151), (15, 137, 139, 124), (136, 134, 154, 156), (124, 139, 160, 205), (118, 121, 120, 146), (133, 132, 152, 153), (101, 141, 103, 105, 142, 140), (134, 133, 153, 154), (132, 131, 151, 152), (117, 118, 146, 145), (139, 137, 157), (115, 143, 149, 119), (148, 155, 181, 110), (151, 149, 169, 174), (156, 154, 113, 183), (139, 157, 184, 194), (145, 146, 167, 165), (23, 148, 110, 109), (154, 153, 177, 113), (160, 139, 194, 200), (157, 156, 183, 184), (146, 120, 166, 167), (120, 147, 168, 166), (144, 164, 163, 143), (155, 65, 186, 181), (161, 150, 172, 203), (205, 160, 200, 195), (145, 165, 164, 144), (159, 205, 195, 198), (147, 162, 204, 168), (158, 159, 198, 192), (150, 23, 109, 172), (65, 158, 192, 186), (152, 151, 174, 175), (153, 152, 175, 177), (143, 163, 169, 149), (162, 161, 203, 204), (173, 174, 169), (174, 173, 175), (175, 173, 176), (108, 112, 178, 107), (109, 110, 112, 108), (179, 182, 183, 113), (180, 188, 185, 182), (114, 187, 188, 180), (181, 186, 187, 114), (182, 185, 184, 183), (176, 177, 175), (189, 176, 173), (107, 189, 173), (178, 111, 107), (107, 111, 189), (176, 189, 111), (188, 190, 193, 185), (187, 191, 190, 188), (185, 193, 194, 184), (186, 192, 191, 187), (190, 196, 199, 193), (192, 198, 197, 191), (193, 199, 200, 194), (191, 197, 196, 190), (200, 199, 196, 197, 198, 195), (171, 170, 201, 202), (172, 171, 202, 203), (202, 201, 165, 167), (203, 202, 167, 204), (167, 166, 204), (168, 204, 166), (173, 201, 170), (173, 169, 201), (165, 201, 164), (164, 201, 163), (163, 201, 169)])
me_cube_014.materials.append(mat_material)
me_cube_014.use_remesh_preserve_volume = False
me_cube_014.use_remesh_preserve_attributes = False
me_cube_014.use_mirror_vertex_groups = False
me_cube_014.update()

# ---- objects
ob_cube_005 = bpy.data.objects.new('Cube.005', me_cube_024)
ob_cube_004 = bpy.data.objects.new('Cube.004', me_cube_023)
ob_cube_003 = bpy.data.objects.new('Cube.003', me_cube_022)
ob_cube_001 = bpy.data.objects.new('Cube.001', me_cube_021)
ob_cube_000 = bpy.data.objects.new('Cube.000', me_cube_020)
ob_cube_013 = bpy.data.objects.new('Cube.013', me_cube_014)

# ---- transforms, parenting, visibility, modifiers, constraints
ob_cube_005.location = (0.3967, 1.042, -4.522)
ob_cube_005.rotation_euler = (-0.246, -2.904e-08, 3.59e-09)
ob_cube_005.scale = (1.0, -1.0, 1.0)
ob_cube_005.lock_rotations_4d = False
ob_cube_005.empty_display_type = 'ARROWS'
ob_cube_005.lineart.crease_threshold = 0.0
ob_cube_004.location = (0.3967, 1.042, -4.522)
ob_cube_004.rotation_euler = (-0.246, -2.904e-08, 3.59e-09)
ob_cube_004.scale = (1.0, -1.0, 1.0)
ob_cube_004.lock_rotations_4d = False
ob_cube_004.empty_display_type = 'ARROWS'
ob_cube_004.lineart.crease_threshold = 0.0
ob_cube_003.location = (0.3967, 1.042, -4.522)
ob_cube_003.rotation_euler = (-0.246, -2.904e-08, 3.59e-09)
ob_cube_003.scale = (1.0, -1.0, 1.0)
ob_cube_003.lock_rotations_4d = False
ob_cube_003.empty_display_type = 'ARROWS'
ob_cube_003.lineart.crease_threshold = 0.0
ob_cube_001.location = (0.3967, 1.042, -4.522)
ob_cube_001.rotation_euler = (-0.246, -2.904e-08, 3.59e-09)
ob_cube_001.scale = (1.0, -1.0, 1.0)
ob_cube_001.lock_rotations_4d = False
ob_cube_001.empty_display_type = 'ARROWS'
ob_cube_001.lineart.crease_threshold = 0.0
ob_cube_000.location = (0.3967, 1.042, -4.522)
ob_cube_000.rotation_euler = (-0.246, -2.904e-08, 3.59e-09)
ob_cube_000.scale = (1.0, -1.0, 1.0)
ob_cube_000.lock_rotations_4d = False
ob_cube_000.empty_display_type = 'ARROWS'
ob_cube_000.lineart.crease_threshold = 0.0
ob_cube_013.location = (0.3967, 1.042, -4.522)
ob_cube_013.rotation_euler = (-0.246, -2.904e-08, 3.59e-09)
ob_cube_013.scale = (1.0, -1.0, 1.0)
ob_cube_013.lock_rotations_4d = False
ob_cube_013.empty_display_type = 'ARROWS'
ob_cube_013.lineart.crease_threshold = 0.0

# ---- collection membership
col_collection_1.objects.link(ob_cube_005)
col_collection_1.objects.link(ob_cube_004)
col_collection_1.objects.link(ob_cube_003)
col_collection_1.objects.link(ob_cube_001)
col_collection_1.objects.link(ob_cube_000)
col_collection_1.objects.link(ob_cube_013)

# ---- scene / render settings (as saved in the file)
scene.frame_start = 1; scene.frame_end = 250; scene.frame_set(1)
scene.render.engine = 'BLENDER_EEVEE_NEXT'
scene.render.resolution_percentage = 50
scene.render.dither_intensity = 0.0
scene.cycles.use_denoising = False
scene.cycles.samples = 128
scene.cycles.sampling_pattern = 'TABULATED_SOBOL'
scene.cycles.use_adaptive_sampling = False
scene.cycles.use_light_tree = False
scene.cycles.blur_glossy = 0.0
scene.cycles.sample_clamp_indirect = 0.0
scene.view_settings.view_transform = 'Standard'
bpy.context.view_layer.update()

# ---- added for rendering (the .blend has no active camera and no usable light): camera, sun
cam_auto = bpy.data.cameras.new('AutoCamera')
cam_auto.lens = 50.0
cam_auto.sensor_width = 36.0
cam_auto.clip_end = 1000.0
ob_auto_camera = bpy.data.objects.new('AutoCamera', cam_auto)
scene.collection.objects.link(ob_auto_camera)
ob_auto_camera.location = (13.0399, -11.7891, 6.94554)
ob_auto_camera.rotation_euler = (1.09748, -7.21219e-08, 0.694738)
scene.camera = ob_auto_camera
light_auto_sun = bpy.data.lights.new('AutoSun', 'SUN')
light_auto_sun.energy = 3.0
light_auto_sun.angle = 0.0523599
ob_auto_sun = bpy.data.objects.new('AutoSun', light_auto_sun)
scene.collection.objects.link(ob_auto_sun)
ob_auto_sun.rotation_euler = (0.872665, 0.174533, 0.523599)
bpy.context.view_layer.update()
